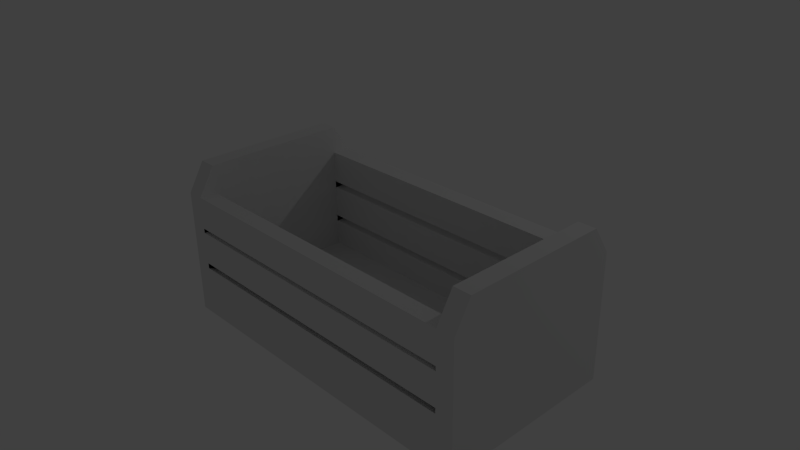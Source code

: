 # Source: caixadonebook.blend  (saved by Blender 2.71.0; exported with 4.5.12 LTS)
import bpy
from mathutils import Matrix  # noqa: F401  (used for matrix-valued properties, if any)

bpy.ops.wm.read_factory_settings(use_empty=True)
scene = bpy.context.scene
scene.name = 'Scene'

# ---- collections
col_collection_1 = bpy.data.collections.new('Collection 1'); scene.collection.children.link(col_collection_1)

# ---- materials (node trees are filled in below, after node groups)
mat_material = bpy.data.materials.new('Material')
mat_material.alpha_threshold = 0.0
mat_material.use_transparent_shadow = False
mat_material.roughness = 0.5
mat_material.line_color = (0.0, 0.0, 0.0, 1.0)

# ---- material node trees

# ---- world
world_world = bpy.data.worlds.new('World'); scene.world = world_world
world_world.color = (0.05088, 0.05088, 0.05088)
world_world.use_sun_shadow = False
world_world.sun_shadow_jitter_overblur = 0.0
world_world.cycles.sampling_method = 'MANUAL'
world_world.cycles.sample_map_resolution = 256

# ---- cameras
cam_camera = bpy.data.cameras.new('Camera')
cam_camera.clip_end = 100.0
cam_camera.lens = 35.0
cam_camera.sensor_width = 32.0
cam_camera.sensor_height = 18.0
cam_camera.ortho_scale = 7.314
cam_camera.dof.focus_distance = 0.0
cam_camera.dof.aperture_fstop = 128.0

# ---- lights
light_lamp = bpy.data.lights.new('Lamp', 'POINT')
light_lamp.transmission_factor = 0.0
light_lamp.cutoff_distance = 30.0
light_lamp.energy = 100.0
light_lamp.shadow_buffer_clip_start = 1.001
light_lamp.shadow_soft_size = 0.1
light_lamp.shadow_maximum_resolution = 0.006
light_lamp.use_absolute_resolution = True
light_lamp.cycles.use_multiple_importance_sampling = False

# ---- meshes
me_cube_001 = bpy.data.meshes.new('Cube.001')
me_cube_001.from_pydata([(-1.651, 1.0, -1.0), (-1.651, 1.0, -0.718), (2.55, 1.0, -1.0), (2.55, 1.0, -0.718)], [], [(3, 2, 0, 1)])
me_cube_001.materials.append(mat_material)
me_cube_001.use_remesh_preserve_volume = False
me_cube_001.use_remesh_preserve_attributes = False
me_cube_001.use_mirror_vertex_groups = False
me_cube_001.update()
me_cube = bpy.data.meshes.new('Cube')
me_cube.from_pydata([(2.79, 1.0, -1.0), (2.79, -1.455, -1.0), (-1.886, -1.455, -1.0), (-1.886, 1.0, -1.0), (-1.886, -1.455, -0.718), (-1.651, 1.0, -1.0), (-1.651, -1.455, -1.0), (-1.651, 1.0, -0.718), (-1.651, -1.455, -0.718), (2.55, 1.0, -1.0), (2.55, -1.455, -1.0), (2.55, 1.0, -0.718), (2.55, -1.455, -0.718), (-1.651, 0.7492, 0.724), (-1.651, 0.7492, 1.103), (2.79, 0.7492, 1.103), (2.55, 0.7492, 1.103), (-1.886, 1.0, -0.718), (2.79, -1.455, -0.718), (2.79, 1.0, -0.718), (2.55, -1.232, -0.718), (2.55, -1.232, -1.0), (-1.651, -1.232, -0.718), (-1.651, -1.232, -1.0), (-1.886, -1.232, -0.718), (2.79, -1.232, -0.718), (-1.886, -1.232, -1.0), (2.79, -1.232, -1.0), (-1.651, -1.455, 0.724), (2.55, -1.455, 0.724), (2.79, 0.7492, -0.718), (2.79, 0.7492, -1.0), (-1.651, 1.0, 0.724), (2.55, 0.7492, 0.724), (-1.886, 0.7492, 1.103), (-1.886, 1.0, 0.724), (-1.886, -1.455, 0.724), (2.79, -1.455, 0.724), (2.79, 1.0, 0.724), (2.55, 0.7492, -1.0), (-1.651, 0.7492, -1.0), (-1.886, 0.7492, -0.718), (-1.886, 0.7492, -1.0), (2.55, 0.7492, -0.718), (-1.651, 0.7492, -0.718), (-1.651, -1.232, 1.103), (2.55, -1.232, 1.103), (2.79, -1.232, 1.103), (-1.886, -1.232, 1.103), (2.55, 1.0, 0.724), (-1.651, -1.232, 0.724), (2.55, -1.232, 0.724), (2.55, 0.7492, 0.2761), (-1.651, 1.0, 0.2761), (-1.651, 0.7492, 0.2761), (2.55, 1.0, 0.2761), (2.55, 0.7492, 0.1845), (-1.651, 1.0, 0.1845), (2.55, 1.0, 0.1845), (-1.651, 0.7492, 0.1845), (2.55, 0.7492, -0.3545), (-1.651, 1.0, -0.3545), (2.55, 1.0, -0.3545), (-1.651, 0.7492, -0.3545), (-1.651, 0.7492, -0.2652), (2.55, 1.0, -0.2652), (-1.651, 1.0, -0.2652), (2.55, 0.7492, -0.2652), (-1.651, -1.455, 0.286), (2.55, -1.455, 0.286), (-1.651, -1.232, 0.2988), (2.55, -1.232, 0.2988), (-1.651, -1.455, -0.2246), (-1.651, -1.232, -0.3158), (2.55, -1.232, -0.3158), (2.55, -1.455, -0.2246), (2.55, -1.455, 0.2254), (2.55, -1.232, 0.2254), (-1.651, -1.232, 0.2254), (-1.651, -1.455, 0.2254), (2.55, -1.455, -0.2983), (2.55, -1.232, -0.3892), (-1.651, -1.232, -0.3892), (-1.651, -1.455, -0.2983)], [], [(23, 6, 2, 26), (6, 8, 4, 2), (21, 10, 6, 23), (71, 70, 50, 51), (10, 12, 8, 6), (11, 9, 5, 7), (27, 1, 10, 21), (40, 23, 26, 42), (31, 30, 25, 27), (2, 4, 24, 26), (39, 21, 23, 40), (31, 27, 21, 39), (70, 68, 28, 50), (15, 16, 46, 47), (5, 40, 42, 3), (0, 31, 39, 9), (26, 24, 41, 42), (68, 69, 29, 28), (9, 39, 40, 5), (54, 52, 33, 13), (51, 50, 28, 29), (38, 49, 16, 15), (32, 35, 34, 14), (69, 71, 51, 29), (14, 34, 48, 45), (57, 59, 54, 53), (61, 63, 64, 66), (56, 58, 55, 52), (66, 64, 59, 57), (65, 66, 57, 58), (64, 67, 56, 59), (67, 65, 58, 56), (60, 62, 65, 67), (11, 7, 61, 62), (7, 44, 63, 61), (78, 79, 68, 70), (76, 77, 71, 69), (20, 22, 82, 81), (82, 83, 72, 73), (74, 73, 78, 77), (75, 74, 77, 76), (12, 20, 81, 80), (72, 75, 76, 79), (73, 72, 79, 78), (80, 81, 74, 75), (22, 8, 83, 82), (8, 12, 80, 83), (55, 53, 54, 52), (58, 57, 59, 56), (62, 61, 63, 60), (66, 65, 67, 64), (79, 76, 77, 78), (83, 80, 81, 82), (68, 69, 71, 70), (72, 73, 74, 75), (27, 25, 18, 1), (42, 41, 17, 3), (7, 5, 3, 17), (1, 18, 12, 10), (19, 0, 9, 11), (7, 17, 35, 32), (19, 11, 49, 38), (43, 44, 22, 20), (22, 44, 14, 45), (53, 54, 13, 32), (47, 46, 29, 37), (43, 20, 46, 16), (12, 18, 37, 29), (4, 8, 28, 36), (55, 53, 32, 49), (49, 32, 13, 33), (18, 25, 47, 37), (45, 48, 36, 28), (11, 43, 16, 49), (24, 4, 36, 48), (0, 19, 30, 31), (25, 30, 15, 47), (8, 22, 45, 28), (52, 55, 49, 33), (44, 7, 32, 14), (20, 12, 29, 46), (17, 41, 34, 35), (41, 24, 48, 34), (30, 19, 38, 15), (43, 11, 62, 60), (44, 43, 60, 63)])
_uv = me_cube.uv_layers.new(name='UVMap')
_uv.uv.foreach_set('vector', [0.2951, 0.3878, 0.2951, 0.3747, 0.309, 0.3747, 0.309, 0.3878, 0.2117, 0.712, 0.2117, 0.7308, 0.196, 0.7308, 0.196, 0.712, 0.04704, 0.3878, 0.04704, 0.3747, 0.2951, 0.3747, 0.2951, 0.3878, 0.3771, 0.2016, 0.6485, 0.2016, 0.6495, 0.2372, 0.3781, 0.2372, 0.3749, 0.6523, 0.3772, 0.617, 0.648, 0.617, 0.6458, 0.6523, 0.6966, 0.5437, 0.6988, 0.5084, 0.9696, 0.5085, 0.9673, 0.5438, 0.03284, 0.3878, 0.03284, 0.3747, 0.04704, 0.3747, 0.04704, 0.3878, 0.2951, 0.5048, 0.2951, 0.3878, 0.309, 0.3878, 0.309, 0.5048, 0.9469, 0.7208, 0.9469, 0.7395, 0.8155, 0.7395, 0.8155, 0.7208, 0.196, 0.712, 0.196, 0.7308, 0.1812, 0.7308, 0.1812, 0.712, 0.04704, 0.5048, 0.04704, 0.3878, 0.2951, 0.3878, 0.2951, 0.5048, 0.03284, 0.5048, 0.03284, 0.3878, 0.04704, 0.3878, 0.04704, 0.5048, 0.05787, 0.7878, 0.05793, 0.7878, 0.05793, 0.7877, 0.05787, 0.7877, 0.9469, 0.8603, 0.9468, 0.8776, 0.8154, 0.8776, 0.8155, 0.8603, 0.2951, 0.5196, 0.2951, 0.5048, 0.309, 0.5048, 0.309, 0.5196, 0.03284, 0.5196, 0.03284, 0.5048, 0.04704, 0.5048, 0.04704, 0.5196, 0.1812, 0.712, 0.1812, 0.7308, 0.04932, 0.7308, 0.04932, 0.712, 0.6523, 0.3083, 0.3809, 0.3083, 0.38, 0.2727, 0.6514, 0.2727, 0.04704, 0.5196, 0.04704, 0.5048, 0.2951, 0.5048, 0.2951, 0.5196, 0.9739, 0.2751, 0.7022, 0.2751, 0.7014, 0.2394, 0.9731, 0.2394, 0.3781, 0.2372, 0.6495, 0.2372, 0.6514, 0.2727, 0.38, 0.2727, 0.9635, 0.8351, 0.9768, 0.8439, 0.9602, 0.8691, 0.9469, 0.8603, 0.01957, 0.8354, 0.03262, 0.8268, 0.04932, 0.852, 0.03627, 0.8607, 0.01199, 0.8513, 0.01186, 0.8513, 0.01186, 0.8511, 0.01199, 0.8511, 0.0492, 0.8694, 0.04932, 0.852, 0.1812, 0.852, 0.1811, 0.8694, 0.05727, 0.7878, 0.05734, 0.7878, 0.05734, 0.7878, 0.05727, 0.7878, 0.05727, 0.788, 0.05734, 0.788, 0.05734, 0.7879, 0.05727, 0.7879, 0.05713, 0.7875, 0.05698, 0.7875, 0.05698, 0.7875, 0.05713, 0.7875, 0.05727, 0.7879, 0.05734, 0.7879, 0.05734, 0.7878, 0.05727, 0.7878, 0.03597, 0.111, 0.5446, 0.111, 0.5461, 0.1464, 0.03744, 0.1464, 0.9699, 0.4429, 0.7, 0.4429, 0.6992, 0.4074, 0.9691, 0.4074, 0.05713, 0.7878, 0.05698, 0.7878, 0.05698, 0.7875, 0.05713, 0.7875, 0.05713, 0.7878, 0.05698, 0.7878, 0.05698, 0.7878, 0.05713, 0.7878, 0.03675, 0.03706, 0.5381, 0.03724, 0.5405, 0.1059, 0.03916, 0.1058, 0.05727, 0.7881, 0.05734, 0.7881, 0.05734, 0.788, 0.05727, 0.788, 0.05787, 0.7878, 0.05793, 0.7878, 0.05793, 0.7878, 0.05787, 0.7878, 0.05839, 0.7875, 0.05826, 0.7875, 0.05826, 0.7875, 0.05839, 0.7875, 0.3728, 0.5106, 0.6436, 0.5106, 0.6451, 0.5461, 0.3743, 0.5461, 0.05787, 0.788, 0.05793, 0.7879, 0.05793, 0.7879, 0.05787, 0.7879, 0.375, 0.3796, 0.6473, 0.3796, 0.6474, 0.4154, 0.3751, 0.4154, 0.05839, 0.7878, 0.05826, 0.7878, 0.05826, 0.7875, 0.05839, 0.7875, 0.05839, 0.788, 0.05826, 0.788, 0.05826, 0.7878, 0.05839, 0.7878, 0.6502, 0.4868, 0.3778, 0.4868, 0.377, 0.451, 0.6494, 0.451, 0.05787, 0.7879, 0.05793, 0.7879, 0.05793, 0.7878, 0.05787, 0.7878, 0.05839, 0.7878, 0.05826, 0.7878, 0.05826, 0.7878, 0.05839, 0.7878, 0.05787, 0.7881, 0.05793, 0.7881, 0.05793, 0.7879, 0.05787, 0.788, 0.648, 0.617, 0.3772, 0.617, 0.3762, 0.5815, 0.647, 0.5815, 0.6996, 0.3105, 0.9714, 0.3105, 0.9739, 0.2751, 0.7022, 0.2751, 0.6973, 0.3721, 0.9673, 0.3721, 0.9691, 0.4074, 0.6992, 0.4074, 0.6979, 0.5792, 0.9686, 0.5793, 0.9704, 0.6147, 0.6997, 0.6146, 0.9717, 0.4782, 0.7018, 0.4782, 0.7, 0.4429, 0.9699, 0.4429, 0.6494, 0.451, 0.377, 0.451, 0.3751, 0.4154, 0.6474, 0.4154, 0.647, 0.5815, 0.3762, 0.5815, 0.3743, 0.5461, 0.6451, 0.5461, 0.6574, 0.2762, 0.386, 0.2762, 0.3833, 0.3115, 0.6547, 0.3115, 0.6499, 0.3442, 0.6473, 0.3796, 0.375, 0.3796, 0.3776, 0.3442, 0.8155, 0.7208, 0.8155, 0.7395, 0.8007, 0.7395, 0.8007, 0.7208, 0.04932, 0.712, 0.04932, 0.7308, 0.03262, 0.7308, 0.03262, 0.712, 0.01697, 0.7308, 0.01697, 0.712, 0.03262, 0.712, 0.03262, 0.7308, 0.8007, 0.7208, 0.8007, 0.7395, 0.7848, 0.7395, 0.7848, 0.7208, 0.9635, 0.7395, 0.9635, 0.7208, 0.9795, 0.7208, 0.9795, 0.7395, 0.01697, 0.7308, 0.03262, 0.7308, 0.03262, 0.8268, 0.01697, 0.8268, 0.9635, 0.7395, 0.9795, 0.7395, 0.9795, 0.8351, 0.9635, 0.8351, 0.3608, 0.723, 0.6346, 0.723, 0.6346, 0.8521, 0.3608, 0.8521, 0.6346, 0.8521, 0.6346, 0.723, 0.7533, 0.723, 0.7533, 0.8521, 0.05727, 0.7878, 0.05734, 0.7878, 0.05734, 0.7877, 0.05727, 0.7877, 0.8155, 0.8603, 0.8018, 0.8683, 0.787, 0.8432, 0.8007, 0.8351, 0.3608, 0.723, 0.3608, 0.8521, 0.242, 0.8521, 0.242, 0.723, 0.7848, 0.7395, 0.8007, 0.7395, 0.8007, 0.8351, 0.7848, 0.8351, 0.196, 0.7308, 0.2117, 0.7308, 0.2117, 0.8268, 0.196, 0.8268, 0.0372, 0.1502, 0.5556, 0.1502, 0.5571, 0.1923, 0.03873, 0.1923, 0.6995, 0.2039, 0.9712, 0.2039, 0.9731, 0.2394, 0.7014, 0.2394, 0.8007, 0.7395, 0.8155, 0.7395, 0.8155, 0.8603, 0.8007, 0.8351, 0.1947, 0.8599, 0.1812, 0.852, 0.196, 0.8268, 0.2095, 0.8347, 0.3608, 0.7066, 0.3608, 0.723, 0.242, 0.723, 0.2668, 0.7066, 0.1812, 0.7308, 0.196, 0.7308, 0.196, 0.8268, 0.1812, 0.852, 0.9635, 0.7208, 0.9635, 0.7395, 0.9469, 0.7395, 0.9469, 0.7208, 0.04601, 0.2519, 0.3184, 0.2519, 0.3184, 0.3571, 0.04601, 0.3571, 0.6346, 0.8666, 0.6346, 0.8521, 0.7533, 0.8521, 0.7285, 0.8666, 0.05713, 0.7875, 0.05698, 0.7875, 0.05698, 0.7872, 0.05713, 0.7872, 0.6346, 0.723, 0.6346, 0.7066, 0.7285, 0.7066, 0.7533, 0.723, 0.3608, 0.8521, 0.3608, 0.8666, 0.2668, 0.8666, 0.242, 0.8521, 0.03262, 0.7308, 0.04932, 0.7308, 0.04932, 0.852, 0.03262, 0.8268, 0.04932, 0.7308, 0.1812, 0.7308, 0.1812, 0.852, 0.04932, 0.852, 0.9469, 0.7395, 0.9635, 0.7395, 0.9635, 0.8351, 0.9469, 0.8603, 0.05713, 0.788, 0.05698, 0.788, 0.05698, 0.7878, 0.05713, 0.7878, 0.9717, 0.6502, 0.701, 0.6501, 0.6997, 0.6146, 0.9704, 0.6147])
me_cube.materials.append(mat_material)
me_cube.use_remesh_preserve_volume = False
me_cube.use_remesh_preserve_attributes = False
me_cube.use_mirror_vertex_groups = False
me_cube.update()

# ---- objects
ob_cube_001 = bpy.data.objects.new('Cube.001', me_cube_001)
ob_cube = bpy.data.objects.new('Cube', me_cube)
ob_lamp = bpy.data.objects.new('Lamp', light_lamp)
ob_camera = bpy.data.objects.new('Camera', cam_camera)

# ---- transforms, parenting, visibility, modifiers, constraints
ob_cube_001.location = (0.0, 0.0, 0.0)
ob_cube_001.lock_rotations_4d = False
ob_cube_001.empty_display_type = 'ARROWS'
ob_cube_001.lineart.crease_threshold = 0.0
ob_cube.location = (0.0, 0.0, 0.0)
ob_cube.lock_rotations_4d = False
ob_cube.empty_display_type = 'ARROWS'
ob_cube.lineart.crease_threshold = 0.0
ob_lamp.location = (4.399, 7.49, 5.904)
ob_lamp.rotation_euler = (0.6503, 0.05522, 1.866)
ob_lamp.lock_rotations_4d = False
ob_lamp.empty_display_type = 'ARROWS'
ob_lamp.color = (0.0, 0.0, 0.0, 0.0)
ob_lamp.lineart.crease_threshold = 0.0
ob_camera.location = (7.481, -6.508, 5.344)
ob_camera.rotation_euler = (1.109, 0.01082, 0.8149)
ob_camera.lock_rotations_4d = False
ob_camera.empty_display_type = 'ARROWS'
ob_camera.color = (0.0, 0.0, 0.0, 0.0)
ob_camera.display_type = 'WIRE'
ob_camera.lineart.crease_threshold = 0.0

# ---- collection membership
col_collection_1.objects.link(ob_cube_001)
col_collection_1.objects.link(ob_cube)
col_collection_1.objects.link(ob_lamp)
col_collection_1.objects.link(ob_camera)

# ---- scene / render settings (as saved in the file)
scene.camera = ob_camera
scene.frame_start = 1; scene.frame_end = 250; scene.frame_set(223)
scene.render.engine = 'BLENDER_EEVEE_NEXT'
scene.render.image_settings.color_mode = 'RGB'
scene.render.image_settings.compression = 90
scene.render.resolution_percentage = 50
scene.render.dither_intensity = 0.0
scene.render.bake_margin = 2
scene.cycles.use_denoising = False
scene.cycles.samples = 10
scene.cycles.sampling_pattern = 'TABULATED_SOBOL'
scene.cycles.light_sampling_threshold = 0.0
scene.cycles.use_adaptive_sampling = False
scene.cycles.use_light_tree = False
scene.cycles.blur_glossy = 0.0
scene.cycles.volume_bounces = 1
scene.cycles.pixel_filter_type = 'GAUSSIAN'
scene.cycles.sample_clamp_indirect = 0.0
scene.view_settings.view_transform = 'Standard'
bpy.context.view_layer.update()
